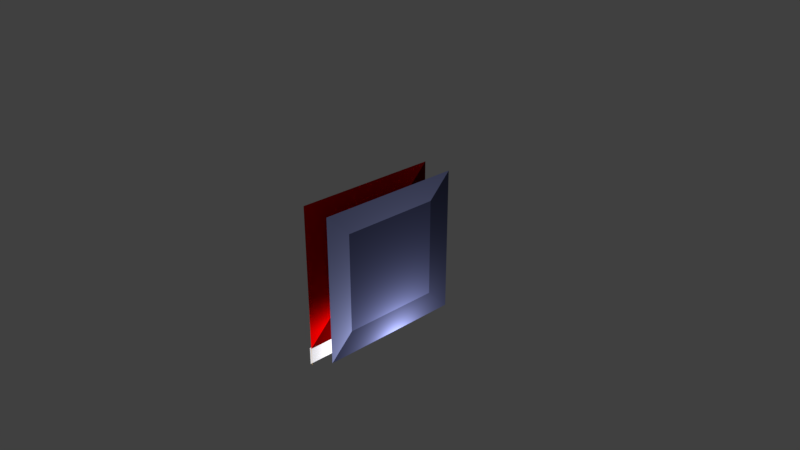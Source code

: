 # Source: skill_delay_press.blend  (saved by Blender 2.79.0; exported with 4.5.12 LTS)
import bpy
from mathutils import Matrix  # noqa: F401  (used for matrix-valued properties, if any)

bpy.ops.wm.read_factory_settings(use_empty=True)
scene = bpy.context.scene
scene.name = 'Scene'

# ---- collections
col_collection_1 = bpy.data.collections.new('Collection 1'); scene.collection.children.link(col_collection_1)

# ---- materials (node trees are filled in below, after node groups)
mat_b_bright = bpy.data.materials.new('b.bright')
mat_b_bright.alpha_threshold = 0.0
mat_b_bright.use_transparent_shadow = False
mat_b_bright.diffuse_color = (0.3647, 0.4072, 0.7842, 1.0)
mat_b_bright.roughness = 0.5
mat_b_dark = bpy.data.materials.new('b.dark')
mat_b_dark.alpha_threshold = 0.0
mat_b_dark.use_transparent_shadow = False
mat_b_dark.diffuse_color = (0.05182, 0.05762, 0.1191, 1.0)
mat_b_dark.roughness = 0.5
mat_material_001 = bpy.data.materials.new('Material.001')
mat_material_001.alpha_threshold = 0.0
mat_material_001.use_transparent_shadow = False
mat_material_001.diffuse_color = (0.1016, 0.1136, 0.2423, 1.0)
mat_material_001.roughness = 0.5
mat_material = bpy.data.materials.new('Material')
mat_material.alpha_threshold = 0.0
mat_material.use_transparent_shadow = False
mat_material.diffuse_color = (0.0376, 0.0376, 0.0376, 1.0)
mat_material.roughness = 0.5
mat_bright = bpy.data.materials.new('bright')
mat_bright.alpha_threshold = 0.0
mat_bright.use_transparent_shadow = False
mat_bright.diffuse_color = (0.8602, 0.0, 0.0, 1.0)
mat_bright.roughness = 0.5
mat_bright.line_color = (0.0, 0.0, 0.0, 1.0)
mat_dark = bpy.data.materials.new('dark')
mat_dark.alpha_threshold = 0.0
mat_dark.use_transparent_shadow = False
mat_dark.diffuse_color = (0.1413, 0.0, 0.0, 1.0)
mat_dark.roughness = 0.5
mat_top = bpy.data.materials.new('top')
mat_top.alpha_threshold = 0.0
mat_top.use_transparent_shadow = False
mat_top.diffuse_color = (0.4487, 0.0, 0.0, 1.0)
mat_top.roughness = 0.5
mat_back = bpy.data.materials.new('back')
mat_back.alpha_threshold = 0.0
mat_back.use_transparent_shadow = False
mat_back.diffuse_color = (0.7529, 0.4481, 0.06412, 1.0)
mat_back.specular_color = (0.07584, 1.0, 0.06371)
mat_back.roughness = 0.5
mat_bar = bpy.data.materials.new('bar')
mat_bar.alpha_threshold = 0.0
mat_bar.use_transparent_shadow = False
mat_bar.diffuse_color = (0.7755, 0.7697, 0.8, 1.0)
mat_bar.roughness = 0.5

# ---- material node trees

# ---- world
world_world = bpy.data.worlds.new('World'); scene.world = world_world
world_world.color = (0.05088, 0.05088, 0.05088)
world_world.use_sun_shadow = False
world_world.sun_shadow_jitter_overblur = 0.0
world_world.cycles.sampling_method = 'MANUAL'

# ---- cameras
cam_camera = bpy.data.cameras.new('Camera')
cam_camera.clip_end = 100.0
cam_camera.lens = 35.0
cam_camera.sensor_width = 32.0
cam_camera.sensor_height = 18.0
cam_camera.ortho_scale = 7.314
cam_camera.dof.focus_distance = 0.0
cam_camera.dof.aperture_fstop = 128.0

# ---- lights
light_lamp = bpy.data.lights.new('Lamp', 'POINT')
light_lamp.transmission_factor = 0.0
light_lamp.cutoff_distance = 30.0
light_lamp.energy = 100.0
light_lamp.shadow_buffer_clip_start = 1.001
light_lamp.shadow_soft_size = 0.1
light_lamp.shadow_maximum_resolution = 0.006
light_lamp.use_absolute_resolution = True

# ---- meshes
me_cube_001 = bpy.data.meshes.new('Cube.001')
me_cube_001.from_pydata([(0.4394, 0.6764, -0.6764), (0.4394, -0.6764, -0.6764), (0.4368, -1.0, -1.0), (0.4368, 1.0, -1.0), (0.4394, 0.6764, 0.6764), (0.4394, -0.6764, 0.6764), (0.4368, -1.0, 1.0), (0.4368, 1.0, 1.0)], [], [(0, 1, 2, 3), (4, 7, 6, 5), (0, 4, 5, 1), (1, 5, 6, 2), (2, 6, 7, 3), (4, 0, 3, 7)])
me_cube_001.polygons.foreach_set('material_index', [1, 0, 2, 0, 0, 1])
me_cube_001.materials.append(mat_b_bright)
me_cube_001.materials.append(mat_b_dark)
me_cube_001.materials.append(mat_material_001)
me_cube_001.use_remesh_preserve_volume = False
me_cube_001.use_remesh_preserve_attributes = False
me_cube_001.use_mirror_vertex_groups = False
me_cube_001.update()
me_cube = bpy.data.meshes.new('Cube')
me_cube.from_pydata([(0.002312, 0.6764, -0.6764), (0.002312, -0.6764, -0.6764), (-0.0003663, -1.0, -1.0), (-0.0003658, 1.0, -1.0), (0.002313, 0.6764, 0.6764), (0.002312, -0.6764, 0.6764), (-0.0003665, -1.0, 1.0), (-0.0003661, 1.0, 1.0), (5.96e-08, -0.9964, -1.244), (-5.96e-08, -0.9998, -1.244), (5.96e-08, -0.9964, -0.9999), (-5.96e-08, -0.9998, -0.9999), (5.96e-08, 0.9998, -0.9999), (-0.02868, 0.9951, -1.244), (-0.02868, -0.9998, -1.244), (-0.02868, 0.9951, -0.9999), (-0.02868, -0.9998, -0.9999)], [], [(0, 1, 2, 3), (4, 7, 6, 5), (0, 4, 5, 1), (1, 5, 6, 2), (2, 6, 7, 3), (4, 0, 3, 7), (8, 10, 11, 9), (13, 15, 16, 14)])
me_cube.polygons.foreach_set('material_index', [1, 0, 2, 0, 0, 1, 3, 4])
me_cube.materials.append(mat_bright)
me_cube.materials.append(mat_dark)
me_cube.materials.append(mat_top)
me_cube.materials.append(mat_back)
me_cube.materials.append(mat_bar)
me_cube.use_remesh_preserve_volume = False
me_cube.use_remesh_preserve_attributes = False
me_cube.use_mirror_vertex_groups = False
me_cube.update()

# ---- curves / text
txt_text_001 = bpy.data.curves.new('Text.001', 'FONT')
txt_text_001.dimensions = '2D'
txt_text_001.body = 'FIRE\n'
txt_text_001.materials.append(mat_material)
txt_text_001.use_path_clamp = True
txt_text_001.bevel_resolution = 0

# ---- objects
ob_red_001 = bpy.data.objects.new('red.001', me_cube_001)
ob_text = bpy.data.objects.new('Text', txt_text_001)
ob_red = bpy.data.objects.new('red', me_cube)
ob_lamp = bpy.data.objects.new('Lamp', light_lamp)
ob_camera = bpy.data.objects.new('Camera', cam_camera)

# ---- transforms, parenting, visibility, modifiers, constraints
ob_red_001.location = (-0.0153, 0.0, 0.0)
ob_red_001.lock_rotations_4d = False
ob_red_001.empty_display_type = 'ARROWS'
ob_red_001.use_shape_key_edit_mode = True
ob_red_001.lineart.crease_threshold = 0.0
ob_text.location = (0.1085, -0.5281, -0.2171)
ob_text.rotation_euler = (1.571, -4.371e-08, 1.571)
ob_text.scale = (0.5961, 0.5961, 0.5961)
ob_text.lineart.crease_threshold = 0.0
ob_red.location = (0.0, 0.0, 0.0)
ob_red.lock_rotations_4d = False
ob_red.empty_display_type = 'ARROWS'
ob_red.use_shape_key_edit_mode = True
ob_red.lineart.crease_threshold = 0.0
ob_lamp.location = (0.6784, 0.06087, -1.249)
ob_lamp.rotation_euler = (0.6503, 0.05522, 1.866)
ob_lamp.lock_rotations_4d = False
ob_lamp.empty_display_type = 'ARROWS'
ob_lamp.color = (0.0, 0.0, 0.0, 0.0)
ob_lamp.lineart.crease_threshold = 0.0
ob_camera.location = (7.481, -6.508, 5.344)
ob_camera.rotation_euler = (1.109, 0.0, 0.8149)
ob_camera.lock_rotations_4d = False
ob_camera.empty_display_type = 'ARROWS'
ob_camera.color = (0.0, 0.0, 0.0, 0.0)
ob_camera.display_type = 'WIRE'
ob_camera.lineart.crease_threshold = 0.0

# ---- collection membership
col_collection_1.objects.link(ob_red_001)
col_collection_1.objects.link(ob_text)
col_collection_1.objects.link(ob_red)
col_collection_1.objects.link(ob_lamp)
col_collection_1.objects.link(ob_camera)

# ---- scene / render settings (as saved in the file)
scene.camera = ob_camera
scene.frame_start = 1; scene.frame_end = 100; scene.frame_set(100)
scene.render.engine = 'BLENDER_EEVEE_NEXT'
scene.render.resolution_percentage = 50
scene.render.dither_intensity = 0.0
scene.cycles.use_denoising = False
scene.cycles.samples = 128
scene.cycles.sampling_pattern = 'TABULATED_SOBOL'
scene.cycles.use_adaptive_sampling = False
scene.cycles.use_light_tree = False
scene.cycles.blur_glossy = 0.0
scene.cycles.sample_clamp_indirect = 0.0
scene.view_settings.view_transform = 'Standard'
bpy.context.view_layer.update()
